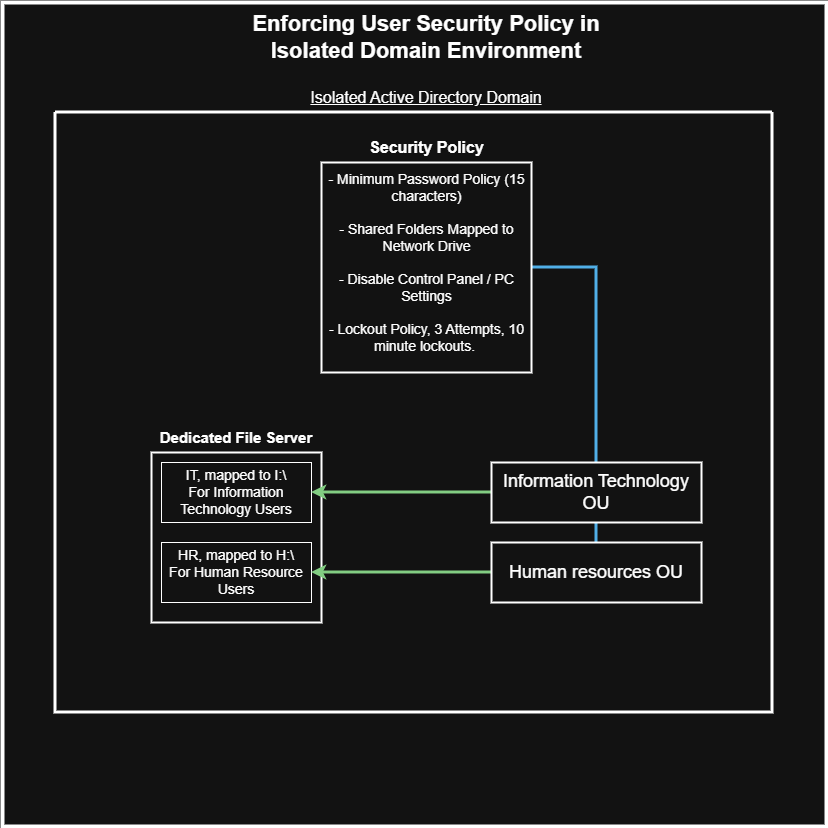

The diagram above was exported from draw.io. Its source (the exported page's mxGraphModel, read from the mxfile embedded in the PNG):
<mxGraphModel dx="2316" dy="2038" grid="1" gridSize="10" guides="1" tooltips="1" connect="1" arrows="1" fold="1" page="1" pageScale="1" pageWidth="827" pageHeight="1169" math="0" shadow="0">
  <root>
    <mxCell id="0" />
    <mxCell id="1" parent="0" />
    <mxCell id="PjsxyWWVBbpUu6qvb7oB-1" parent="1" style="whiteSpace=wrap;html=1;aspect=fixed;strokeWidth=4;" value="" vertex="1">
      <mxGeometry height="824" width="824" x="-10" y="-370" as="geometry" />
    </mxCell>
    <mxCell id="PjsxyWWVBbpUu6qvb7oB-2" parent="1" style="text;html=1;whiteSpace=wrap;strokeColor=none;fillColor=none;align=center;verticalAlign=middle;rounded=0;" value="&lt;font style=&quot;font-size: 22px;&quot;&gt;&lt;b&gt;Enforcing User Security Policy in Isolated Domain Environment&lt;/b&gt;&lt;/font&gt;" vertex="1">
      <mxGeometry height="30" width="438" x="195" y="-350" as="geometry" />
    </mxCell>
    <mxCell id="PjsxyWWVBbpUu6qvb7oB-29" edge="1" parent="1" source="PjsxyWWVBbpUu6qvb7oB-3" style="edgeStyle=orthogonalEdgeStyle;rounded=0;orthogonalLoop=1;jettySize=auto;html=1;exitX=1;exitY=0.5;exitDx=0;exitDy=0;entryX=0.5;entryY=0;entryDx=0;entryDy=0;strokeWidth=3;endArrow=none;endFill=0;fillColor=#1ba1e2;strokeColor=#006EAF;" target="PjsxyWWVBbpUu6qvb7oB-26">
      <mxGeometry relative="1" as="geometry" />
    </mxCell>
    <mxCell id="PjsxyWWVBbpUu6qvb7oB-3" parent="1" style="whiteSpace=wrap;html=1;aspect=fixed;strokeWidth=2;" value="" vertex="1">
      <mxGeometry height="210" width="210" x="309" y="-210" as="geometry" />
    </mxCell>
    <mxCell id="PjsxyWWVBbpUu6qvb7oB-4" parent="1" style="text;html=1;whiteSpace=wrap;strokeColor=none;fillColor=none;align=center;verticalAlign=middle;rounded=0;" value="&lt;font style=&quot;font-size: 16px;&quot;&gt;&lt;u&gt;Isolated Active Directory Domain&lt;/u&gt;&lt;/font&gt;" vertex="1">
      <mxGeometry height="30" width="298" x="265" y="-290" as="geometry" />
    </mxCell>
    <mxCell id="PjsxyWWVBbpUu6qvb7oB-9" parent="1" style="text;html=1;whiteSpace=wrap;strokeColor=none;fillColor=none;align=center;verticalAlign=middle;rounded=0;" value="&lt;font style=&quot;font-size: 14px;&quot;&gt;- Minimum Password Policy (15 characters)&lt;/font&gt;" vertex="1">
      <mxGeometry height="30" width="211" x="309" y="-200" as="geometry" />
    </mxCell>
    <mxCell id="PjsxyWWVBbpUu6qvb7oB-12" parent="1" style="text;html=1;whiteSpace=wrap;strokeColor=none;fillColor=none;align=center;verticalAlign=middle;rounded=0;" value="&lt;font style=&quot;font-size: 14px;&quot;&gt;- Shared Folders Mapped to Network Drive&lt;/font&gt;" vertex="1">
      <mxGeometry height="30" width="211" x="309" y="-150" as="geometry" />
    </mxCell>
    <mxCell id="PjsxyWWVBbpUu6qvb7oB-13" parent="1" style="text;html=1;whiteSpace=wrap;strokeColor=none;fillColor=none;align=center;verticalAlign=middle;rounded=0;" value="&lt;span style=&quot;font-size: 14px;&quot;&gt;- Disable Control Panel / PC Settings&lt;/span&gt;" vertex="1">
      <mxGeometry height="30" width="211" x="309" y="-100" as="geometry" />
    </mxCell>
    <mxCell id="PjsxyWWVBbpUu6qvb7oB-15" parent="1" style="whiteSpace=wrap;html=1;aspect=fixed;strokeWidth=2;" value="" vertex="1">
      <mxGeometry height="170" width="170" x="139" y="80" as="geometry" />
    </mxCell>
    <mxCell id="PjsxyWWVBbpUu6qvb7oB-16" parent="1" style="text;html=1;whiteSpace=wrap;strokeColor=none;fillColor=none;align=center;verticalAlign=middle;rounded=0;" value="&lt;font style=&quot;font-size: 15px;&quot;&gt;&lt;b&gt;Dedicated File Server&lt;/b&gt;&lt;/font&gt;" vertex="1">
      <mxGeometry height="30" width="170" x="139" y="50" as="geometry" />
    </mxCell>
    <mxCell id="PjsxyWWVBbpUu6qvb7oB-17" parent="1" style="rounded=0;whiteSpace=wrap;html=1;" value="" vertex="1">
      <mxGeometry height="60" width="150" x="149" y="90" as="geometry" />
    </mxCell>
    <mxCell id="PjsxyWWVBbpUu6qvb7oB-18" parent="1" style="rounded=0;whiteSpace=wrap;html=1;" value="" vertex="1">
      <mxGeometry height="60" width="150" x="149" y="170" as="geometry" />
    </mxCell>
    <mxCell id="PjsxyWWVBbpUu6qvb7oB-19" parent="1" style="text;html=1;whiteSpace=wrap;strokeColor=none;fillColor=none;align=center;verticalAlign=middle;rounded=0;" value="&lt;span style=&quot;font-size: 14px;&quot;&gt;IT, mapped to I:\&lt;/span&gt;&lt;div&gt;&lt;span style=&quot;font-size: 14px;&quot;&gt;For Information Technology Users&lt;/span&gt;&lt;/div&gt;" vertex="1">
      <mxGeometry height="30" width="150" x="149" y="105" as="geometry" />
    </mxCell>
    <mxCell id="PjsxyWWVBbpUu6qvb7oB-20" parent="1" style="text;html=1;whiteSpace=wrap;strokeColor=none;fillColor=none;align=center;verticalAlign=middle;rounded=0;" value="&lt;font style=&quot;font-size: 14px;&quot;&gt;HR, mapped to H:\&lt;/font&gt;&lt;div&gt;&lt;font style=&quot;font-size: 14px;&quot;&gt;For Human Resource Users&lt;/font&gt;&lt;/div&gt;" vertex="1">
      <mxGeometry height="30" width="150" x="149" y="185" as="geometry" />
    </mxCell>
    <mxCell id="PjsxyWWVBbpUu6qvb7oB-24" edge="1" parent="1" source="PjsxyWWVBbpUu6qvb7oB-22" style="edgeStyle=orthogonalEdgeStyle;rounded=0;orthogonalLoop=1;jettySize=auto;html=1;entryX=1;entryY=0.5;entryDx=0;entryDy=0;startSize=6;strokeWidth=3;exitX=0;exitY=0.5;exitDx=0;exitDy=0;fillColor=#008a00;strokeColor=#005700;" target="PjsxyWWVBbpUu6qvb7oB-19">
      <mxGeometry relative="1" as="geometry">
        <mxPoint x="389" y="120" as="sourcePoint" />
      </mxGeometry>
    </mxCell>
    <mxCell id="PjsxyWWVBbpUu6qvb7oB-25" parent="1" style="rounded=0;whiteSpace=wrap;html=1;strokeWidth=2;" value="" vertex="1">
      <mxGeometry height="60" width="210" x="479" y="90" as="geometry" />
    </mxCell>
    <mxCell id="PjsxyWWVBbpUu6qvb7oB-22" parent="1" style="text;html=1;whiteSpace=wrap;strokeColor=none;fillColor=none;align=center;verticalAlign=middle;rounded=0;" value="&lt;font style=&quot;font-size: 18px;&quot;&gt;Information Technology OU&lt;/font&gt;" vertex="1">
      <mxGeometry height="30" width="210" x="479" y="105" as="geometry" />
    </mxCell>
    <mxCell id="PjsxyWWVBbpUu6qvb7oB-28" edge="1" parent="1" source="PjsxyWWVBbpUu6qvb7oB-26" style="edgeStyle=orthogonalEdgeStyle;rounded=0;orthogonalLoop=1;jettySize=auto;html=1;exitX=0;exitY=0.5;exitDx=0;exitDy=0;entryX=1;entryY=0.5;entryDx=0;entryDy=0;strokeWidth=3;fillColor=#008a00;strokeColor=#005700;" target="PjsxyWWVBbpUu6qvb7oB-20">
      <mxGeometry relative="1" as="geometry" />
    </mxCell>
    <mxCell id="PjsxyWWVBbpUu6qvb7oB-26" parent="1" style="rounded=0;whiteSpace=wrap;html=1;strokeWidth=2;" value="" vertex="1">
      <mxGeometry height="60" width="210" x="479" y="170" as="geometry" />
    </mxCell>
    <mxCell id="PjsxyWWVBbpUu6qvb7oB-27" parent="1" style="text;html=1;whiteSpace=wrap;strokeColor=none;fillColor=none;align=center;verticalAlign=middle;rounded=0;" value="&lt;span style=&quot;font-size: 18px;&quot;&gt;Human resources OU&lt;/span&gt;" vertex="1">
      <mxGeometry height="30" width="210" x="479" y="185" as="geometry" />
    </mxCell>
    <mxCell id="PjsxyWWVBbpUu6qvb7oB-14" parent="1" style="text;html=1;whiteSpace=wrap;strokeColor=none;fillColor=none;align=center;verticalAlign=middle;rounded=0;" value="&lt;span style=&quot;font-size: 14px;&quot;&gt;- Lockout Policy, 3 Attempts, 10 minute lockouts.&amp;nbsp;&lt;/span&gt;" vertex="1">
      <mxGeometry height="30" width="211" x="309" y="-50" as="geometry" />
    </mxCell>
    <mxCell id="PjsxyWWVBbpUu6qvb7oB-33" parent="1" style="swimlane;startSize=0;strokeWidth=3;" value="" vertex="1">
      <mxGeometry height="600" width="717" x="43" y="-260" as="geometry" />
    </mxCell>
    <mxCell id="PjsxyWWVBbpUu6qvb7oB-35" parent="1" style="text;html=1;whiteSpace=wrap;strokeColor=none;fillColor=none;align=center;verticalAlign=middle;rounded=0;" value="&lt;font style=&quot;font-size: 16px;&quot;&gt;&lt;b&gt;Security Policy&lt;/b&gt;&lt;/font&gt;" vertex="1">
      <mxGeometry height="30" width="211" x="309" y="-240" as="geometry" />
    </mxCell>
  </root>
</mxGraphModel>